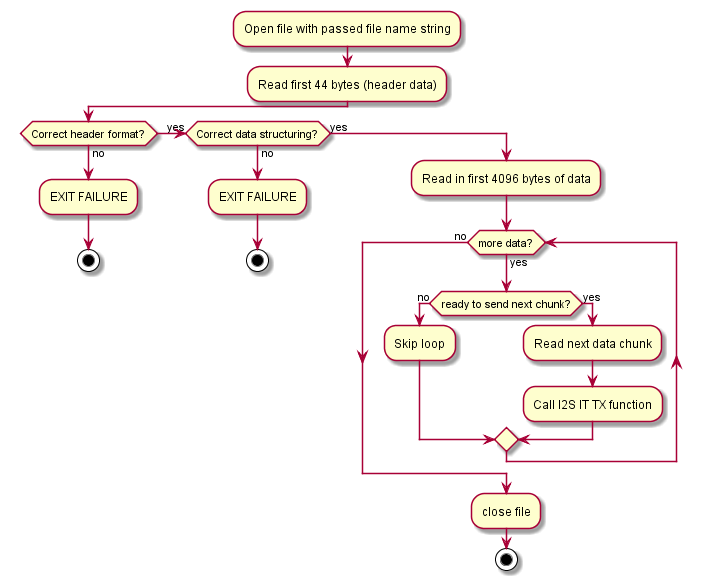

The diagram above was rendered by PlantUML. Its source (embedded in the PNG):
@startuml
:Open file with passed file name string;
:Read first 44 bytes (header data);
if(Correct header format?) then (no) 
  :EXIT FAILURE;
   stop
(yes) elseif (Correct data structuring?) then (no)
  :EXIT FAILURE;
   stop;
else (yes) 
:Read in first 4096 bytes of data;
while (more data?) is (yes) 
   if (ready to send next chunk?) then (no)  
     :Skip loop;
   else (yes) 
     :Read next data chunk;
     :Call I2S IT TX function;
   endif
endwhile (no)
:close file;
stop
@enduml